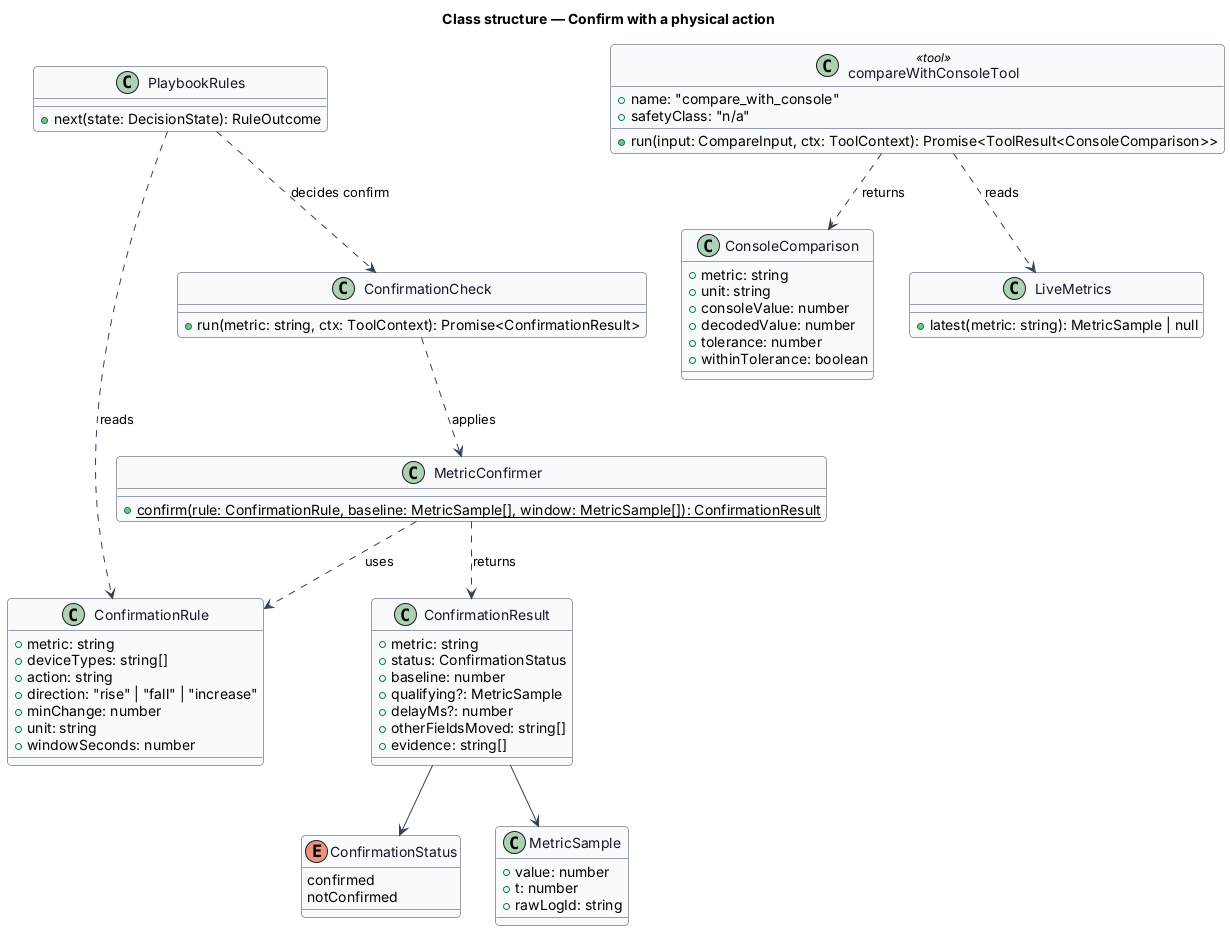

The diagram above was rendered by PlantUML. Its source (embedded in the PNG):
@startuml
' --- shared skin header ---
skinparam backgroundColor #FFFFFF
skinparam shadowing false
skinparam roundcorner 8
skinparam defaultFontName Arial
skinparam ArrowColor #344054
skinparam class {
  BorderColor #344054
  FontColor #101828
  BackgroundColor #F9FAFB
}
' --------------------------
title Class structure — Confirm with a physical action

enum ConfirmationStatus {
  confirmed
  notConfirmed
}

class ConfirmationRule {
  +metric: string
  +deviceTypes: string[]
  +action: string
  +direction: "rise" | "fall" | "increase"
  +minChange: number
  +unit: string
  +windowSeconds: number
}

class MetricSample {
  +value: number
  +t: number
  +rawLogId: string
}

class ConfirmationResult {
  +metric: string
  +status: ConfirmationStatus
  +baseline: number
  +qualifying?: MetricSample
  +delayMs?: number
  +otherFieldsMoved: string[]
  +evidence: string[]
}

class MetricConfirmer {
  +{static} confirm(rule: ConfirmationRule, baseline: MetricSample[], window: MetricSample[]): ConfirmationResult
}

class ConfirmationCheck {
  +run(metric: string, ctx: ToolContext): Promise<ConfirmationResult>
}

class ConsoleComparison {
  +metric: string
  +unit: string
  +consoleValue: number
  +decodedValue: number
  +tolerance: number
  +withinTolerance: boolean
}

class compareWithConsoleTool <<tool>> {
  +name: "compare_with_console"
  +safetyClass: "n/a"
  +run(input: CompareInput, ctx: ToolContext): Promise<ToolResult<ConsoleComparison>>
}

class LiveMetrics {
  +latest(metric: string): MetricSample | null
}

class PlaybookRules {
  +next(state: DecisionState): RuleOutcome
}

PlaybookRules ..> ConfirmationRule : reads
PlaybookRules ..> ConfirmationCheck : decides confirm
ConfirmationCheck ..> MetricConfirmer : applies
MetricConfirmer ..> ConfirmationRule : uses
MetricConfirmer ..> ConfirmationResult : returns
ConfirmationResult --> ConfirmationStatus
ConfirmationResult --> MetricSample
compareWithConsoleTool ..> LiveMetrics : reads
compareWithConsoleTool ..> ConsoleComparison : returns
@enduml